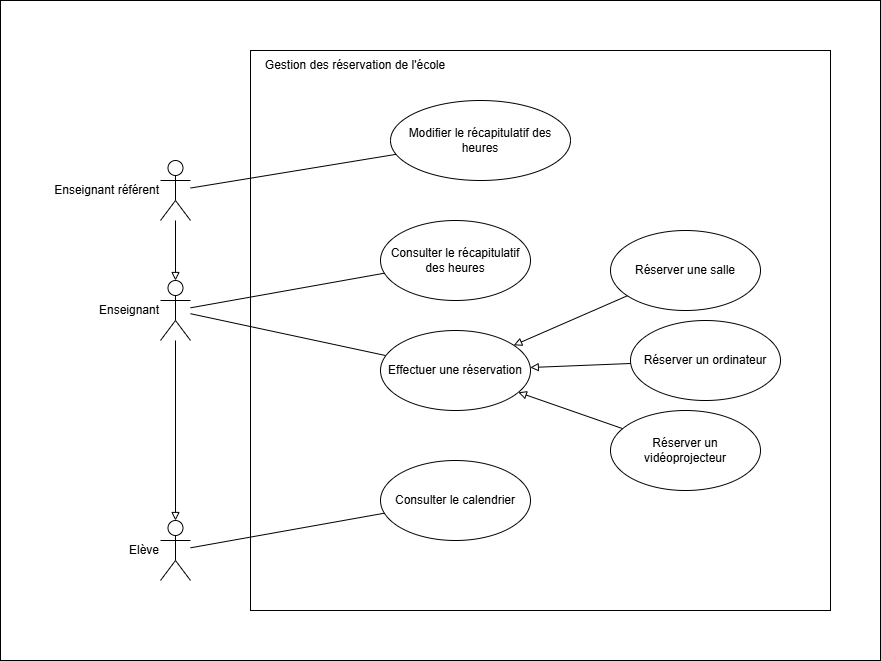

The diagram above was exported from draw.io. Its source (the exported page's mxGraphModel, read from the mxfile embedded in the PNG):
<mxGraphModel dx="2253" dy="1946" grid="1" gridSize="10" guides="1" tooltips="1" connect="1" arrows="1" fold="1" page="1" pageScale="1" pageWidth="827" pageHeight="1169" math="0" shadow="0">
  <root>
    <mxCell id="0" />
    <mxCell id="1" parent="0" />
    <mxCell id="yNTf7Pfkqddv6KIsWNu2-32" value="" style="rounded=0;whiteSpace=wrap;html=1;" vertex="1" parent="1">
      <mxGeometry x="-90" y="-170" width="880" height="660" as="geometry" />
    </mxCell>
    <mxCell id="yNTf7Pfkqddv6KIsWNu2-8" value="" style="rounded=0;whiteSpace=wrap;html=1;" vertex="1" parent="1">
      <mxGeometry x="160" y="-120" width="580" height="560" as="geometry" />
    </mxCell>
    <mxCell id="yNTf7Pfkqddv6KIsWNu2-9" value="Gestion des réservation de l'école" style="text;html=1;align=center;verticalAlign=middle;whiteSpace=wrap;rounded=0;" vertex="1" parent="1">
      <mxGeometry x="160" y="-120" width="210" height="30" as="geometry" />
    </mxCell>
    <mxCell id="yNTf7Pfkqddv6KIsWNu2-10" value="Réserver une salle" style="ellipse;whiteSpace=wrap;html=1;" vertex="1" parent="1">
      <mxGeometry x="520" y="60" width="150" height="80" as="geometry" />
    </mxCell>
    <mxCell id="yNTf7Pfkqddv6KIsWNu2-11" value="Réserver un ordinateur" style="ellipse;whiteSpace=wrap;html=1;" vertex="1" parent="1">
      <mxGeometry x="540" y="150" width="150" height="80" as="geometry" />
    </mxCell>
    <mxCell id="yNTf7Pfkqddv6KIsWNu2-12" value="Réserver un vidéoprojecteur" style="ellipse;whiteSpace=wrap;html=1;" vertex="1" parent="1">
      <mxGeometry x="520" y="240" width="150" height="80" as="geometry" />
    </mxCell>
    <mxCell id="yNTf7Pfkqddv6KIsWNu2-13" value="Enseignant" style="shape=umlActor;verticalLabelPosition=middle;verticalAlign=middle;html=1;outlineConnect=0;labelPosition=left;align=right;" vertex="1" parent="1">
      <mxGeometry x="70" y="110" width="30" height="60" as="geometry" />
    </mxCell>
    <mxCell id="yNTf7Pfkqddv6KIsWNu2-15" value="" style="endArrow=none;html=1;rounded=0;startArrow=block;startFill=0;" edge="1" parent="1" source="yNTf7Pfkqddv6KIsWNu2-17" target="yNTf7Pfkqddv6KIsWNu2-11">
      <mxGeometry width="50" height="50" relative="1" as="geometry">
        <mxPoint x="110" y="150" as="sourcePoint" />
        <mxPoint x="450" y="158" as="targetPoint" />
      </mxGeometry>
    </mxCell>
    <mxCell id="yNTf7Pfkqddv6KIsWNu2-16" value="" style="endArrow=none;html=1;rounded=0;" edge="1" parent="1" source="yNTf7Pfkqddv6KIsWNu2-13" target="yNTf7Pfkqddv6KIsWNu2-17">
      <mxGeometry width="50" height="50" relative="1" as="geometry">
        <mxPoint x="110" y="154" as="sourcePoint" />
        <mxPoint x="448" y="242" as="targetPoint" />
      </mxGeometry>
    </mxCell>
    <mxCell id="yNTf7Pfkqddv6KIsWNu2-17" value="Effectuer une réservation" style="ellipse;whiteSpace=wrap;html=1;" vertex="1" parent="1">
      <mxGeometry x="290" y="160" width="150" height="80" as="geometry" />
    </mxCell>
    <mxCell id="yNTf7Pfkqddv6KIsWNu2-18" value="" style="endArrow=none;html=1;rounded=0;startArrow=block;startFill=0;" edge="1" parent="1" source="yNTf7Pfkqddv6KIsWNu2-17" target="yNTf7Pfkqddv6KIsWNu2-10">
      <mxGeometry width="50" height="50" relative="1" as="geometry">
        <mxPoint x="390" y="280" as="sourcePoint" />
        <mxPoint x="500" y="280" as="targetPoint" />
      </mxGeometry>
    </mxCell>
    <mxCell id="yNTf7Pfkqddv6KIsWNu2-19" value="" style="endArrow=none;html=1;rounded=0;startArrow=block;startFill=0;" edge="1" parent="1" source="yNTf7Pfkqddv6KIsWNu2-17" target="yNTf7Pfkqddv6KIsWNu2-12">
      <mxGeometry width="50" height="50" relative="1" as="geometry">
        <mxPoint x="390" y="280" as="sourcePoint" />
        <mxPoint x="500" y="280" as="targetPoint" />
      </mxGeometry>
    </mxCell>
    <mxCell id="yNTf7Pfkqddv6KIsWNu2-20" value="Elève" style="shape=umlActor;verticalLabelPosition=middle;verticalAlign=middle;html=1;outlineConnect=0;labelPosition=left;align=right;" vertex="1" parent="1">
      <mxGeometry x="70" y="350" width="30" height="60" as="geometry" />
    </mxCell>
    <mxCell id="yNTf7Pfkqddv6KIsWNu2-21" value="Consulter le calendrier" style="ellipse;whiteSpace=wrap;html=1;" vertex="1" parent="1">
      <mxGeometry x="290" y="290" width="150" height="80" as="geometry" />
    </mxCell>
    <mxCell id="yNTf7Pfkqddv6KIsWNu2-22" value="" style="endArrow=block;html=1;rounded=0;endFill=0;" edge="1" parent="1" source="yNTf7Pfkqddv6KIsWNu2-13" target="yNTf7Pfkqddv6KIsWNu2-20">
      <mxGeometry width="50" height="50" relative="1" as="geometry">
        <mxPoint x="110" y="156" as="sourcePoint" />
        <mxPoint x="265" y="216" as="targetPoint" />
      </mxGeometry>
    </mxCell>
    <mxCell id="yNTf7Pfkqddv6KIsWNu2-23" value="" style="endArrow=none;html=1;rounded=0;" edge="1" parent="1" source="yNTf7Pfkqddv6KIsWNu2-20" target="yNTf7Pfkqddv6KIsWNu2-21">
      <mxGeometry width="50" height="50" relative="1" as="geometry">
        <mxPoint x="110" y="166" as="sourcePoint" />
        <mxPoint x="291" y="354" as="targetPoint" />
      </mxGeometry>
    </mxCell>
    <mxCell id="yNTf7Pfkqddv6KIsWNu2-25" value="Consulter le récapitulatif des heures" style="ellipse;whiteSpace=wrap;html=1;" vertex="1" parent="1">
      <mxGeometry x="290" y="50" width="150" height="80" as="geometry" />
    </mxCell>
    <mxCell id="yNTf7Pfkqddv6KIsWNu2-26" value="" style="endArrow=none;html=1;rounded=0;" edge="1" parent="1" source="yNTf7Pfkqddv6KIsWNu2-13" target="yNTf7Pfkqddv6KIsWNu2-25">
      <mxGeometry width="50" height="50" relative="1" as="geometry">
        <mxPoint x="110" y="157" as="sourcePoint" />
        <mxPoint x="269" y="233" as="targetPoint" />
      </mxGeometry>
    </mxCell>
    <mxCell id="yNTf7Pfkqddv6KIsWNu2-27" value="Modifier le récapitulatif des heures" style="ellipse;whiteSpace=wrap;html=1;" vertex="1" parent="1">
      <mxGeometry x="300" y="-70" width="180" height="80" as="geometry" />
    </mxCell>
    <mxCell id="yNTf7Pfkqddv6KIsWNu2-28" value="Enseignant référent" style="shape=umlActor;verticalLabelPosition=middle;verticalAlign=middle;html=1;outlineConnect=0;labelPosition=left;align=right;" vertex="1" parent="1">
      <mxGeometry x="70" y="-10" width="30" height="60" as="geometry" />
    </mxCell>
    <mxCell id="yNTf7Pfkqddv6KIsWNu2-30" value="" style="endArrow=none;html=1;rounded=0;" edge="1" parent="1" source="yNTf7Pfkqddv6KIsWNu2-28" target="yNTf7Pfkqddv6KIsWNu2-27">
      <mxGeometry width="50" height="50" relative="1" as="geometry">
        <mxPoint x="110" y="150" as="sourcePoint" />
        <mxPoint x="250" y="150" as="targetPoint" />
      </mxGeometry>
    </mxCell>
    <mxCell id="yNTf7Pfkqddv6KIsWNu2-31" value="" style="endArrow=block;html=1;rounded=0;endFill=0;" edge="1" parent="1" source="yNTf7Pfkqddv6KIsWNu2-28" target="yNTf7Pfkqddv6KIsWNu2-13">
      <mxGeometry width="50" height="50" relative="1" as="geometry">
        <mxPoint x="94" y="180" as="sourcePoint" />
        <mxPoint x="86" y="360" as="targetPoint" />
      </mxGeometry>
    </mxCell>
  </root>
</mxGraphModel>